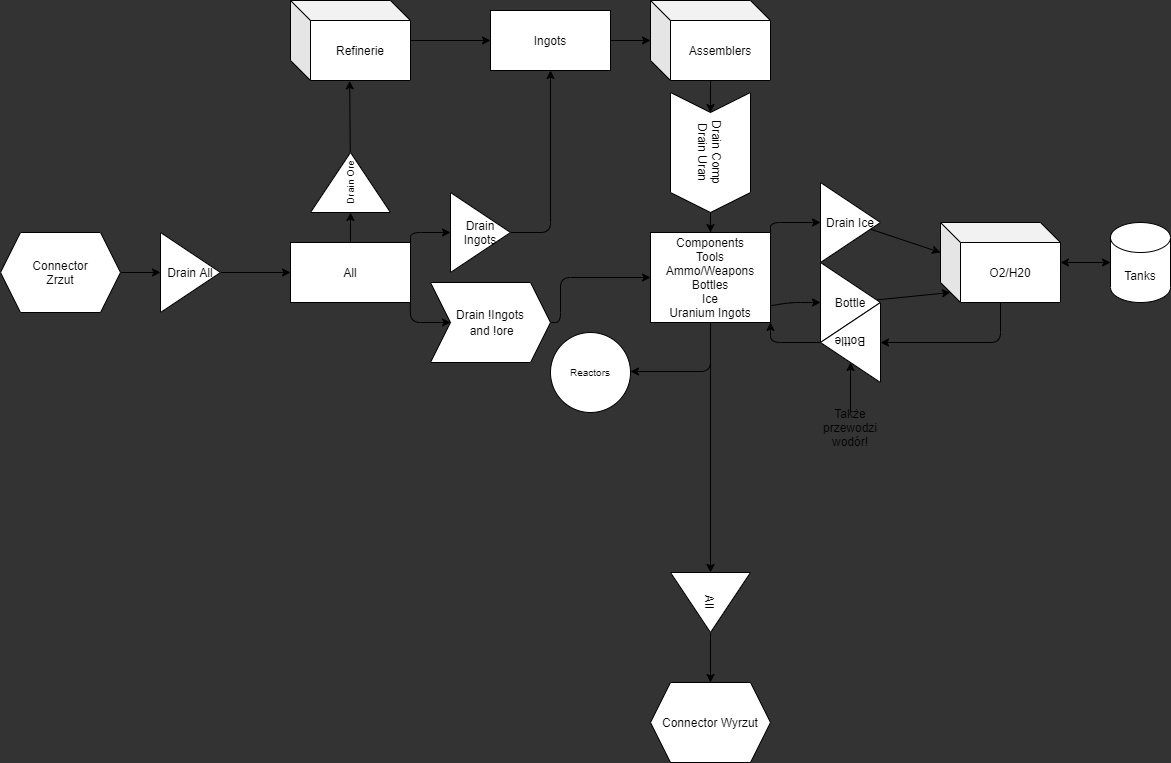

The diagram above was exported from draw.io. Its source (the exported page's mxGraphModel, read from the mxfile embedded in the PNG):
<mxGraphModel dx="1775" dy="2083" grid="1" gridSize="10" guides="1" tooltips="1" connect="1" arrows="1" fold="1" page="1" pageScale="1" pageWidth="850" pageHeight="1100" background="#333333" math="0" shadow="0">
  <root>
    <mxCell id="0" />
    <mxCell id="1" parent="0" />
    <mxCell id="7" style="edgeStyle=none;html=1;entryX=0;entryY=0.5;entryDx=0;entryDy=0;" parent="1" source="3" target="4" edge="1">
      <mxGeometry relative="1" as="geometry" />
    </mxCell>
    <mxCell id="3" value="Drain All" style="triangle;whiteSpace=wrap;html=1;" parent="1" vertex="1">
      <mxGeometry x="200" y="230" width="60" height="80" as="geometry" />
    </mxCell>
    <mxCell id="9" style="edgeStyle=none;html=1;entryX=0;entryY=0.5;entryDx=0;entryDy=0;" parent="1" source="4" target="8" edge="1">
      <mxGeometry relative="1" as="geometry" />
    </mxCell>
    <mxCell id="16" style="edgeStyle=none;html=1;entryX=0;entryY=0.5;entryDx=0;entryDy=0;exitX=1;exitY=0;exitDx=0;exitDy=0;" parent="1" source="4" target="13" edge="1">
      <mxGeometry relative="1" as="geometry">
        <Array as="points">
          <mxPoint x="450" y="230" />
        </Array>
      </mxGeometry>
    </mxCell>
    <mxCell id="17" style="edgeStyle=none;html=1;entryX=0;entryY=0.5;entryDx=0;entryDy=0;exitX=0.997;exitY=0.947;exitDx=0;exitDy=0;exitPerimeter=0;" parent="1" source="4" edge="1">
      <mxGeometry relative="1" as="geometry">
        <mxPoint x="490.0000000000001" y="320" as="targetPoint" />
        <Array as="points">
          <mxPoint x="450" y="320" />
        </Array>
      </mxGeometry>
    </mxCell>
    <mxCell id="4" value="All" style="rounded=0;whiteSpace=wrap;html=1;" parent="1" vertex="1">
      <mxGeometry x="330" y="240" width="120" height="60" as="geometry" />
    </mxCell>
    <mxCell id="6" style="edgeStyle=none;html=1;entryX=0;entryY=0.5;entryDx=0;entryDy=0;" parent="1" source="5" target="3" edge="1">
      <mxGeometry relative="1" as="geometry" />
    </mxCell>
    <mxCell id="5" value="Connector&lt;br&gt;Zrzut" style="shape=hexagon;perimeter=hexagonPerimeter2;whiteSpace=wrap;html=1;fixedSize=1;" parent="1" vertex="1">
      <mxGeometry x="40" y="230" width="120" height="80" as="geometry" />
    </mxCell>
    <mxCell id="11" style="edgeStyle=none;html=1;entryX=0.493;entryY=1.005;entryDx=0;entryDy=0;entryPerimeter=0;" parent="1" source="8" target="10" edge="1">
      <mxGeometry relative="1" as="geometry">
        <Array as="points" />
      </mxGeometry>
    </mxCell>
    <mxCell id="8" value="Drain Ore" style="triangle;whiteSpace=wrap;html=1;rotation=-90;fontSize=10;" parent="1" vertex="1">
      <mxGeometry x="360" y="140" width="60" height="80" as="geometry" />
    </mxCell>
    <mxCell id="18" style="edgeStyle=none;html=1;entryX=0;entryY=0.5;entryDx=0;entryDy=0;" parent="1" source="10" target="12" edge="1">
      <mxGeometry relative="1" as="geometry" />
    </mxCell>
    <mxCell id="10" value="Refinerie" style="shape=cube;whiteSpace=wrap;html=1;boundedLbl=1;backgroundOutline=1;darkOpacity=0.05;darkOpacity2=0.1;" parent="1" vertex="1">
      <mxGeometry x="330" y="-2" width="120" height="80" as="geometry" />
    </mxCell>
    <mxCell id="20" style="edgeStyle=none;html=1;" parent="1" source="12" target="19" edge="1">
      <mxGeometry relative="1" as="geometry" />
    </mxCell>
    <mxCell id="12" value="Ingots" style="rounded=0;whiteSpace=wrap;html=1;" parent="1" vertex="1">
      <mxGeometry x="530" y="8" width="120" height="60" as="geometry" />
    </mxCell>
    <mxCell id="15" style="edgeStyle=none;html=1;entryX=0.5;entryY=1;entryDx=0;entryDy=0;" parent="1" source="13" target="12" edge="1">
      <mxGeometry relative="1" as="geometry">
        <Array as="points">
          <mxPoint x="590" y="230" />
        </Array>
      </mxGeometry>
    </mxCell>
    <mxCell id="13" value="Drain Ingots" style="triangle;whiteSpace=wrap;html=1;" parent="1" vertex="1">
      <mxGeometry x="490" y="190" width="60" height="80" as="geometry" />
    </mxCell>
    <mxCell id="22" style="edgeStyle=none;html=1;entryX=0;entryY=0.5;entryDx=0;entryDy=0;exitX=1;exitY=0.5;exitDx=0;exitDy=0;" parent="1" source="50" target="21" edge="1">
      <mxGeometry relative="1" as="geometry">
        <mxPoint x="600" y="320" as="sourcePoint" />
        <Array as="points">
          <mxPoint x="600" y="320" />
          <mxPoint x="600" y="275" />
        </Array>
      </mxGeometry>
    </mxCell>
    <mxCell id="52" style="edgeStyle=none;html=1;entryX=0;entryY=0.5;entryDx=0;entryDy=0;fontSize=10;startArrow=none;startFill=0;" parent="1" source="19" target="51" edge="1">
      <mxGeometry relative="1" as="geometry" />
    </mxCell>
    <mxCell id="19" value="Assemblers" style="shape=cube;whiteSpace=wrap;html=1;boundedLbl=1;backgroundOutline=1;darkOpacity=0.05;darkOpacity2=0.1;" parent="1" vertex="1">
      <mxGeometry x="690" y="-2" width="120" height="80" as="geometry" />
    </mxCell>
    <mxCell id="34" style="edgeStyle=none;html=1;entryX=0;entryY=0.5;entryDx=0;entryDy=0;exitX=1;exitY=0;exitDx=0;exitDy=0;" parent="1" source="21" target="30" edge="1">
      <mxGeometry relative="1" as="geometry">
        <Array as="points">
          <mxPoint x="810" y="220" />
        </Array>
      </mxGeometry>
    </mxCell>
    <mxCell id="35" style="edgeStyle=none;html=1;entryX=0;entryY=0.5;entryDx=0;entryDy=0;exitX=0.995;exitY=0.815;exitDx=0;exitDy=0;exitPerimeter=0;" parent="1" source="21" target="32" edge="1">
      <mxGeometry relative="1" as="geometry">
        <Array as="points">
          <mxPoint x="830" y="300" />
        </Array>
      </mxGeometry>
    </mxCell>
    <mxCell id="48" style="edgeStyle=none;html=1;entryX=0;entryY=0.5;entryDx=0;entryDy=0;startArrow=none;startFill=0;" parent="1" source="21" target="47" edge="1">
      <mxGeometry relative="1" as="geometry" />
    </mxCell>
    <mxCell id="55" style="edgeStyle=none;html=1;entryX=1;entryY=0.5;entryDx=0;entryDy=0;fontSize=10;startArrow=none;startFill=0;" parent="1" edge="1">
      <mxGeometry relative="1" as="geometry">
        <mxPoint x="750" y="199" as="sourcePoint" />
        <mxPoint x="670" y="369" as="targetPoint" />
        <Array as="points">
          <mxPoint x="750" y="369" />
        </Array>
      </mxGeometry>
    </mxCell>
    <mxCell id="21" value="Components&lt;br&gt;Tools&lt;br&gt;Ammo/Weapons&lt;br&gt;Bottles&lt;br&gt;Ice&lt;br&gt;Uranium Ingots" style="rounded=0;whiteSpace=wrap;html=1;" parent="1" vertex="1">
      <mxGeometry x="690" y="230" width="120" height="90" as="geometry" />
    </mxCell>
    <mxCell id="40" style="edgeStyle=none;html=1;entryX=0;entryY=0.5;entryDx=0;entryDy=0;" parent="1" source="29" target="33" edge="1">
      <mxGeometry relative="1" as="geometry">
        <Array as="points">
          <mxPoint x="1040" y="340" />
        </Array>
      </mxGeometry>
    </mxCell>
    <mxCell id="44" style="edgeStyle=none;html=1;entryX=0;entryY=0.5;entryDx=0;entryDy=0;entryPerimeter=0;startArrow=classic;startFill=1;" parent="1" source="29" target="43" edge="1">
      <mxGeometry relative="1" as="geometry" />
    </mxCell>
    <mxCell id="29" value="O2/H20" style="shape=cube;whiteSpace=wrap;html=1;boundedLbl=1;backgroundOutline=1;darkOpacity=0.05;darkOpacity2=0.1;" parent="1" vertex="1">
      <mxGeometry x="980" y="220" width="120" height="80" as="geometry" />
    </mxCell>
    <mxCell id="39" style="edgeStyle=none;html=1;entryX=0;entryY=0;entryDx=0;entryDy=30;entryPerimeter=0;" parent="1" source="30" target="29" edge="1">
      <mxGeometry relative="1" as="geometry" />
    </mxCell>
    <mxCell id="30" value="Drain Ice" style="triangle;whiteSpace=wrap;html=1;" parent="1" vertex="1">
      <mxGeometry x="860" y="180" width="60" height="80" as="geometry" />
    </mxCell>
    <mxCell id="38" style="edgeStyle=none;html=1;entryX=0;entryY=0;entryDx=10;entryDy=70;entryPerimeter=0;" parent="1" source="32" target="29" edge="1">
      <mxGeometry relative="1" as="geometry" />
    </mxCell>
    <mxCell id="32" value="Bottle" style="triangle;whiteSpace=wrap;html=1;" parent="1" vertex="1">
      <mxGeometry x="860" y="260" width="60" height="80" as="geometry" />
    </mxCell>
    <mxCell id="37" style="edgeStyle=none;html=1;entryX=1;entryY=1;entryDx=0;entryDy=0;" parent="1" source="33" target="21" edge="1">
      <mxGeometry relative="1" as="geometry">
        <Array as="points">
          <mxPoint x="810" y="340" />
        </Array>
      </mxGeometry>
    </mxCell>
    <mxCell id="33" value="Bottle" style="triangle;whiteSpace=wrap;html=1;rotation=-180;" parent="1" vertex="1">
      <mxGeometry x="860" y="300" width="60" height="80" as="geometry" />
    </mxCell>
    <mxCell id="42" style="edgeStyle=none;html=1;entryX=0.5;entryY=0;entryDx=0;entryDy=0;" parent="1" source="41" target="33" edge="1">
      <mxGeometry relative="1" as="geometry" />
    </mxCell>
    <mxCell id="41" value="Także przewodzi wodór!" style="text;html=1;strokeColor=none;fillColor=none;align=center;verticalAlign=middle;whiteSpace=wrap;rounded=0;" parent="1" vertex="1">
      <mxGeometry x="860" y="410" width="60" height="30" as="geometry" />
    </mxCell>
    <mxCell id="43" value="Tanks" style="shape=cylinder3;whiteSpace=wrap;html=1;boundedLbl=1;backgroundOutline=1;size=15;" parent="1" vertex="1">
      <mxGeometry x="1150" y="220" width="60" height="80" as="geometry" />
    </mxCell>
    <mxCell id="45" value="Connector Wyrzut" style="shape=hexagon;perimeter=hexagonPerimeter2;whiteSpace=wrap;html=1;fixedSize=1;" parent="1" vertex="1">
      <mxGeometry x="690" y="680" width="120" height="80" as="geometry" />
    </mxCell>
    <mxCell id="49" style="edgeStyle=none;html=1;entryX=0.5;entryY=0;entryDx=0;entryDy=0;startArrow=none;startFill=0;" parent="1" source="47" target="45" edge="1">
      <mxGeometry relative="1" as="geometry" />
    </mxCell>
    <mxCell id="47" value="All" style="triangle;whiteSpace=wrap;html=1;rotation=90;" parent="1" vertex="1">
      <mxGeometry x="720" y="560" width="60" height="80" as="geometry" />
    </mxCell>
    <mxCell id="50" value="&lt;span style=&quot;font-size: 12px&quot;&gt;Drain !Ingots&lt;/span&gt;&lt;br style=&quot;font-size: 12px&quot;&gt;&lt;span style=&quot;font-size: 12px&quot;&gt;&amp;nbsp;and !ore&lt;/span&gt;" style="shape=step;perimeter=stepPerimeter;whiteSpace=wrap;html=1;fixedSize=1;fontSize=10;" parent="1" vertex="1">
      <mxGeometry x="470" y="280" width="120" height="80" as="geometry" />
    </mxCell>
    <mxCell id="53" style="edgeStyle=none;html=1;entryX=0.5;entryY=0;entryDx=0;entryDy=0;fontSize=10;startArrow=none;startFill=0;" parent="1" source="51" target="21" edge="1">
      <mxGeometry relative="1" as="geometry" />
    </mxCell>
    <mxCell id="51" value="&lt;span style=&quot;font-size: 12px&quot;&gt;Drain Comp&lt;br&gt;Drain Uran&lt;br&gt;&lt;/span&gt;" style="shape=step;perimeter=stepPerimeter;whiteSpace=wrap;html=1;fixedSize=1;fontSize=10;rotation=90;" parent="1" vertex="1">
      <mxGeometry x="690" y="110" width="120" height="80" as="geometry" />
    </mxCell>
    <mxCell id="54" value="Reactors" style="ellipse;whiteSpace=wrap;html=1;aspect=fixed;fontSize=10;" parent="1" vertex="1">
      <mxGeometry x="590" y="330" width="80" height="80" as="geometry" />
    </mxCell>
  </root>
</mxGraphModel>